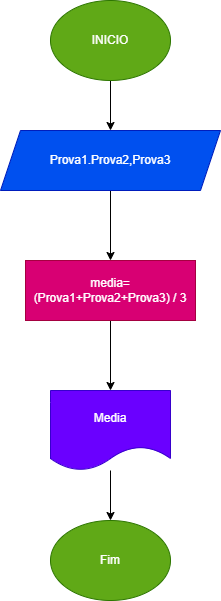

The diagram above was exported from draw.io. Its source (the exported page's mxGraphModel, read from the mxfile embedded in the PNG):
<mxGraphModel dx="880" dy="476" grid="1" gridSize="10" guides="1" tooltips="1" connect="1" arrows="1" fold="1" page="1" pageScale="1" pageWidth="827" pageHeight="1169" math="0" shadow="0">
  <root>
    <mxCell id="0" />
    <mxCell id="1" parent="0" />
    <mxCell id="lu7TBonkyOkwrYPLH7jU-3" value="" style="edgeStyle=orthogonalEdgeStyle;rounded=0;orthogonalLoop=1;jettySize=auto;html=1;" edge="1" parent="1" source="lu7TBonkyOkwrYPLH7jU-1" target="lu7TBonkyOkwrYPLH7jU-2">
      <mxGeometry relative="1" as="geometry" />
    </mxCell>
    <mxCell id="lu7TBonkyOkwrYPLH7jU-1" value="&lt;font style=&quot;vertical-align: inherit;&quot;&gt;&lt;font style=&quot;vertical-align: inherit;&quot;&gt;INICIO&lt;/font&gt;&lt;/font&gt;" style="ellipse;whiteSpace=wrap;html=1;fillColor=#60a917;fontColor=#ffffff;strokeColor=#2D7600;" vertex="1" parent="1">
      <mxGeometry x="340" y="30" width="120" height="80" as="geometry" />
    </mxCell>
    <mxCell id="lu7TBonkyOkwrYPLH7jU-5" value="" style="edgeStyle=orthogonalEdgeStyle;rounded=0;orthogonalLoop=1;jettySize=auto;html=1;" edge="1" parent="1" source="lu7TBonkyOkwrYPLH7jU-2">
      <mxGeometry relative="1" as="geometry">
        <mxPoint x="400" y="290" as="targetPoint" />
      </mxGeometry>
    </mxCell>
    <mxCell id="lu7TBonkyOkwrYPLH7jU-2" value="Prova1.Prova2,Prova3" style="shape=parallelogram;perimeter=parallelogramPerimeter;whiteSpace=wrap;html=1;fixedSize=1;fillColor=#0050ef;strokeColor=#001DBC;fontColor=#ffffff;" vertex="1" parent="1">
      <mxGeometry x="290" y="160" width="220" height="60" as="geometry" />
    </mxCell>
    <mxCell id="lu7TBonkyOkwrYPLH7jU-10" value="" style="edgeStyle=orthogonalEdgeStyle;rounded=0;orthogonalLoop=1;jettySize=auto;html=1;" edge="1" parent="1" source="lu7TBonkyOkwrYPLH7jU-6" target="lu7TBonkyOkwrYPLH7jU-9">
      <mxGeometry relative="1" as="geometry" />
    </mxCell>
    <mxCell id="lu7TBonkyOkwrYPLH7jU-6" value="media= (Prova1+Prova2+Prova3) / 3" style="rounded=0;whiteSpace=wrap;html=1;fillColor=#d80073;fontColor=#ffffff;strokeColor=#A50040;" vertex="1" parent="1">
      <mxGeometry x="315" y="290" width="170" height="60" as="geometry" />
    </mxCell>
    <mxCell id="lu7TBonkyOkwrYPLH7jU-12" style="edgeStyle=orthogonalEdgeStyle;rounded=0;orthogonalLoop=1;jettySize=auto;html=1;entryX=0.5;entryY=0;entryDx=0;entryDy=0;" edge="1" parent="1" source="lu7TBonkyOkwrYPLH7jU-9" target="lu7TBonkyOkwrYPLH7jU-11">
      <mxGeometry relative="1" as="geometry" />
    </mxCell>
    <mxCell id="lu7TBonkyOkwrYPLH7jU-9" value="Media" style="shape=document;whiteSpace=wrap;html=1;boundedLbl=1;fillColor=#6a00ff;strokeColor=#3700CC;fontColor=#ffffff;rounded=0;" vertex="1" parent="1">
      <mxGeometry x="340" y="420" width="120" height="80" as="geometry" />
    </mxCell>
    <mxCell id="lu7TBonkyOkwrYPLH7jU-11" value="Fim" style="ellipse;whiteSpace=wrap;html=1;fillColor=#60a917;fontColor=#ffffff;strokeColor=#2D7600;" vertex="1" parent="1">
      <mxGeometry x="340" y="550" width="120" height="80" as="geometry" />
    </mxCell>
  </root>
</mxGraphModel>